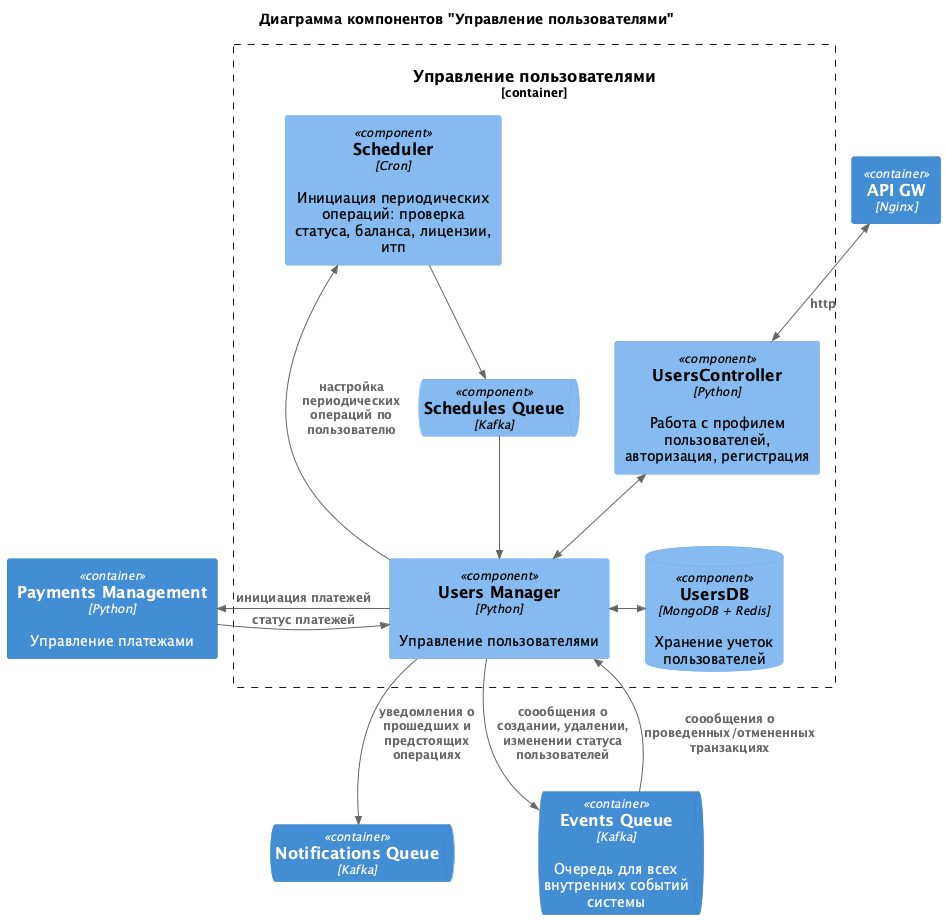

The diagram above was rendered by PlantUML. Its source (embedded in the PNG):
@startuml TOBE_Component_UserManagement
title Диаграмма компонентов "Управление пользователями"
!include https://raw.githubusercontent.com/plantuml-stdlib/C4-PlantUML/master/C4_Component.puml

LAYOUT_TOP_DOWN()

Container(APIGW, "API GW", "Nginx")
Container(PaymentsManagement, "Payments Management", "Python", "Управление платежами")
ContainerQueue(NotificationQueue, "Notifications Queue", "Kafka")
ContainerQueue(EventsQueue, "Events Queue", "Kafka", "Очередь для всех внутренних событий системы")

Container_Boundary(UserManagement, "Управление пользователями") {
    Component(UsersController, "UsersController", "Python", "Работа с профилем пользователей, авторизация, регистрация")

    Component(Scheduler, "Scheduler", "Cron", "Инициация периодических операций: проверка статуса, баланса, лицензии, итп")
    ComponentQueue(SchedulerQueue, "Schedules Queue", "Kafka")

    Component(UsersManager, "Users Manager", "Python", "Управление пользователями")

    ComponentDb(UsersDB, "UsersDB", "MongoDB + Redis", "Хранение учеток пользователей")
}


BiRel_D(APIGW, UsersController, "http")
Rel_L(UsersManager, PaymentsManagement, "инициация платежей")
Rel_R(PaymentsManagement, UsersManager, "статус платежей")
Rel_D(UsersManager, NotificationQueue, "уведомления о прошедших и предстоящих операциях")
Rel_U(UsersManager, Scheduler, "настройка периодических операций по пользователю")

Rel(Scheduler, SchedulerQueue, "")
Rel(SchedulerQueue, UsersManager, "")

BiRel_D(UsersController, UsersManager, "")

Rel_D(UsersManager, EventsQueue, "соообщения о создании, удалении, изменении статуса пользователей")
Rel_U(EventsQueue, UsersManager, "соообщения о проведенных/отмененных транзакциях")
BiRel_R(UsersManager, UsersDB, "")

@enduml